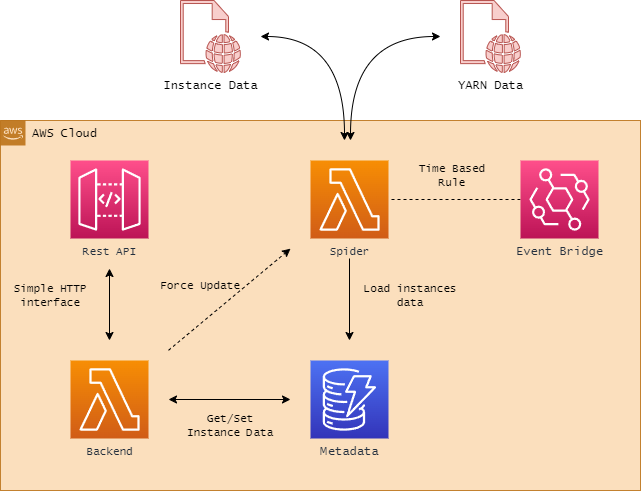

The diagram above was exported from draw.io. Its source (the exported page's mxGraphModel, read from the mxfile embedded in the PNG):
<mxGraphModel dx="1356" dy="596" grid="1" gridSize="10" guides="1" tooltips="1" connect="1" arrows="1" fold="1" page="1" pageScale="1" pageWidth="827" pageHeight="1169" math="0" shadow="0">
  <root>
    <mxCell id="0" />
    <mxCell id="1" parent="0" />
    <mxCell id="XdIeNVl-kj8l0kifpuR5-16" value="AWS Cloud" style="points=[[0,0],[0.25,0],[0.5,0],[0.75,0],[1,0],[1,0.25],[1,0.5],[1,0.75],[1,1],[0.75,1],[0.5,1],[0.25,1],[0,1],[0,0.75],[0,0.5],[0,0.25]];outlineConnect=0;html=1;whiteSpace=wrap;fontSize=12;fontStyle=0;container=1;pointerEvents=0;collapsible=0;recursiveResize=0;shape=mxgraph.aws4.group;grIcon=mxgraph.aws4.group_aws_cloud_alt;strokeColor=#b46504;fillColor=#fad7ac;verticalAlign=top;align=left;spacingLeft=30;fontFamily=Lucida Console;opacity=80;" parent="1" vertex="1">
      <mxGeometry x="100" y="160" width="640" height="370" as="geometry" />
    </mxCell>
    <mxCell id="XdIeNVl-kj8l0kifpuR5-18" value="Load instances data" style="text;html=1;strokeColor=none;fillColor=none;align=center;verticalAlign=middle;whiteSpace=wrap;rounded=0;fontFamily=Lucida Console;fontSize=11;fontColor=#000000;" parent="XdIeNVl-kj8l0kifpuR5-16" vertex="1">
      <mxGeometry x="360" y="160" width="100" height="30" as="geometry" />
    </mxCell>
    <mxCell id="XdIeNVl-kj8l0kifpuR5-20" value="Simple HTTP interface" style="text;html=1;strokeColor=none;fillColor=none;align=center;verticalAlign=middle;whiteSpace=wrap;rounded=0;fontFamily=Lucida Console;fontSize=11;fontColor=#000000;" parent="XdIeNVl-kj8l0kifpuR5-16" vertex="1">
      <mxGeometry y="160" width="100" height="30" as="geometry" />
    </mxCell>
    <mxCell id="XdIeNVl-kj8l0kifpuR5-17" value="Time Based Rule" style="text;html=1;strokeColor=none;fillColor=none;align=center;verticalAlign=middle;whiteSpace=wrap;rounded=0;fontFamily=Lucida Console;fontSize=11;fontColor=#000000;" parent="XdIeNVl-kj8l0kifpuR5-16" vertex="1">
      <mxGeometry x="412" y="40" width="80" height="30" as="geometry" />
    </mxCell>
    <mxCell id="XdIeNVl-kj8l0kifpuR5-19" value="Get/Set Instance Data" style="text;html=1;strokeColor=none;fillColor=none;align=center;verticalAlign=middle;whiteSpace=wrap;rounded=0;fontFamily=Lucida Console;fontSize=11;fontColor=#000000;" parent="XdIeNVl-kj8l0kifpuR5-16" vertex="1">
      <mxGeometry x="180" y="290" width="100" height="30" as="geometry" />
    </mxCell>
    <mxCell id="3" value="Force Update" style="text;html=1;strokeColor=none;fillColor=none;align=center;verticalAlign=middle;whiteSpace=wrap;rounded=0;fontFamily=Lucida Console;fontSize=11;fontColor=#000000;" parent="XdIeNVl-kj8l0kifpuR5-16" vertex="1">
      <mxGeometry x="150" y="150" width="100" height="30" as="geometry" />
    </mxCell>
    <mxCell id="XdIeNVl-kj8l0kifpuR5-8" style="edgeStyle=orthogonalEdgeStyle;rounded=0;orthogonalLoop=1;jettySize=auto;html=1;targetPerimeterSpacing=20;sourcePerimeterSpacing=20;curved=1;startArrow=classic;startFill=1;fontColor=#666666;strokeColor=#000000;fillColor=#f8cecc;" parent="1" source="ZpTO1qy3zPeGpJuc3iYb-1" target="XdIeNVl-kj8l0kifpuR5-5" edge="1">
      <mxGeometry relative="1" as="geometry">
        <Array as="points">
          <mxPoint x="450" y="76" />
        </Array>
      </mxGeometry>
    </mxCell>
    <mxCell id="XdIeNVl-kj8l0kifpuR5-9" style="edgeStyle=orthogonalEdgeStyle;rounded=0;orthogonalLoop=1;jettySize=auto;html=1;targetPerimeterSpacing=20;sourcePerimeterSpacing=20;curved=1;startArrow=classic;startFill=1;fontColor=#666666;strokeColor=#000000;fillColor=#f8cecc;" parent="1" source="ZpTO1qy3zPeGpJuc3iYb-1" target="XdIeNVl-kj8l0kifpuR5-4" edge="1">
      <mxGeometry relative="1" as="geometry">
        <Array as="points">
          <mxPoint x="444" y="76" />
        </Array>
      </mxGeometry>
    </mxCell>
    <mxCell id="XdIeNVl-kj8l0kifpuR5-10" style="edgeStyle=orthogonalEdgeStyle;rounded=0;orthogonalLoop=1;jettySize=auto;html=1;startArrow=none;startFill=0;targetPerimeterSpacing=20;sourcePerimeterSpacing=20;fontColor=#666666;strokeColor=#000000;" parent="1" source="ZpTO1qy3zPeGpJuc3iYb-1" target="XdIeNVl-kj8l0kifpuR5-2" edge="1">
      <mxGeometry relative="1" as="geometry" />
    </mxCell>
    <mxCell id="XdIeNVl-kj8l0kifpuR5-12" value="" style="edgeStyle=orthogonalEdgeStyle;rounded=0;orthogonalLoop=1;jettySize=auto;html=1;startArrow=classic;startFill=1;targetPerimeterSpacing=20;sourcePerimeterSpacing=20;endArrow=classic;endFill=1;fontColor=#666666;strokeColor=#000000;" parent="1" source="XdIeNVl-kj8l0kifpuR5-2" target="XdIeNVl-kj8l0kifpuR5-3" edge="1">
      <mxGeometry relative="1" as="geometry" />
    </mxCell>
    <mxCell id="XdIeNVl-kj8l0kifpuR5-2" value="Metadata" style="sketch=0;points=[[0,0,0],[0.25,0,0],[0.5,0,0],[0.75,0,0],[1,0,0],[0,1,0],[0.25,1,0],[0.5,1,0],[0.75,1,0],[1,1,0],[0,0.25,0],[0,0.5,0],[0,0.75,0],[1,0.25,0],[1,0.5,0],[1,0.75,0]];outlineConnect=0;fontColor=#232F3E;gradientColor=#4D72F3;gradientDirection=north;fillColor=#3334B9;strokeColor=#ffffff;dashed=0;verticalLabelPosition=bottom;verticalAlign=top;align=center;html=1;fontSize=12;fontStyle=0;aspect=fixed;shape=mxgraph.aws4.resourceIcon;resIcon=mxgraph.aws4.dynamodb;fontFamily=Lucida Console;" parent="1" vertex="1">
      <mxGeometry x="410" y="400" width="78" height="78" as="geometry" />
    </mxCell>
    <mxCell id="XdIeNVl-kj8l0kifpuR5-4" value="Instance Data" style="sketch=0;pointerEvents=1;shadow=0;dashed=0;html=1;strokeColor=#b85450;fillColor=#f8cecc;labelPosition=center;verticalLabelPosition=bottom;verticalAlign=top;outlineConnect=0;align=center;shape=mxgraph.office.concepts.web_page;fontFamily=Lucida Console;" parent="1" vertex="1">
      <mxGeometry x="280" y="40" width="60" height="72" as="geometry" />
    </mxCell>
    <mxCell id="XdIeNVl-kj8l0kifpuR5-5" value="YARN Data" style="sketch=0;pointerEvents=1;shadow=0;dashed=0;html=1;strokeColor=#b85450;fillColor=#f8cecc;labelPosition=center;verticalLabelPosition=bottom;verticalAlign=top;outlineConnect=0;align=center;shape=mxgraph.office.concepts.web_page;fontFamily=Lucida Console;" parent="1" vertex="1">
      <mxGeometry x="560" y="40" width="60" height="72" as="geometry" />
    </mxCell>
    <mxCell id="ZpTO1qy3zPeGpJuc3iYb-1" value="Spider" style="sketch=0;points=[[0,0,0],[0.25,0,0],[0.5,0,0],[0.75,0,0],[1,0,0],[0,1,0],[0.25,1,0],[0.5,1,0],[0.75,1,0],[1,1,0],[0,0.25,0],[0,0.5,0],[0,0.75,0],[1,0.25,0],[1,0.5,0],[1,0.75,0]];outlineConnect=0;fontColor=#232F3E;gradientColor=#F78E04;gradientDirection=north;fillColor=#D05C17;strokeColor=#ffffff;dashed=0;verticalLabelPosition=bottom;verticalAlign=top;align=center;html=1;fontSize=11;fontStyle=0;aspect=fixed;shape=mxgraph.aws4.resourceIcon;resIcon=mxgraph.aws4.lambda;fontFamily=Lucida Console;" parent="1" vertex="1">
      <mxGeometry x="410" y="200" width="78" height="78" as="geometry" />
    </mxCell>
    <mxCell id="2" style="edgeStyle=none;html=1;strokeColor=#000000;targetPerimeterSpacing=20;sourcePerimeterSpacing=20;dashed=1;" parent="1" source="XdIeNVl-kj8l0kifpuR5-3" target="ZpTO1qy3zPeGpJuc3iYb-1" edge="1">
      <mxGeometry relative="1" as="geometry" />
    </mxCell>
    <mxCell id="XdIeNVl-kj8l0kifpuR5-3" value="Backend" style="sketch=0;points=[[0,0,0],[0.25,0,0],[0.5,0,0],[0.75,0,0],[1,0,0],[0,1,0],[0.25,1,0],[0.5,1,0],[0.75,1,0],[1,1,0],[0,0.25,0],[0,0.5,0],[0,0.75,0],[1,0.25,0],[1,0.5,0],[1,0.75,0]];outlineConnect=0;fontColor=#232F3E;gradientColor=#F78E04;gradientDirection=north;fillColor=#D05C17;strokeColor=#ffffff;dashed=0;verticalLabelPosition=bottom;verticalAlign=top;align=center;html=1;fontSize=11;fontStyle=0;aspect=fixed;shape=mxgraph.aws4.resourceIcon;resIcon=mxgraph.aws4.lambda;fontFamily=Lucida Console;" parent="1" vertex="1">
      <mxGeometry x="170" y="400" width="78" height="78" as="geometry" />
    </mxCell>
    <mxCell id="XdIeNVl-kj8l0kifpuR5-14" style="edgeStyle=orthogonalEdgeStyle;rounded=0;orthogonalLoop=1;jettySize=auto;html=1;endArrow=none;endFill=0;dashed=1;fontColor=#000000;strokeColor=#000000;" parent="1" source="XdIeNVl-kj8l0kifpuR5-1" target="ZpTO1qy3zPeGpJuc3iYb-1" edge="1">
      <mxGeometry relative="1" as="geometry" />
    </mxCell>
    <mxCell id="XdIeNVl-kj8l0kifpuR5-1" value="Event Bridge" style="sketch=0;points=[[0,0,0],[0.25,0,0],[0.5,0,0],[0.75,0,0],[1,0,0],[0,1,0],[0.25,1,0],[0.5,1,0],[0.75,1,0],[1,1,0],[0,0.25,0],[0,0.5,0],[0,0.75,0],[1,0.25,0],[1,0.5,0],[1,0.75,0]];outlineConnect=0;fontColor=#232F3E;gradientColor=#FF4F8B;gradientDirection=north;fillColor=#BC1356;strokeColor=#ffffff;dashed=0;verticalLabelPosition=bottom;verticalAlign=top;align=center;html=1;fontSize=12;fontStyle=0;aspect=fixed;shape=mxgraph.aws4.resourceIcon;resIcon=mxgraph.aws4.eventbridge;fontFamily=Lucida Console;" parent="1" vertex="1">
      <mxGeometry x="620" y="200" width="78" height="78" as="geometry" />
    </mxCell>
    <mxCell id="XdIeNVl-kj8l0kifpuR5-15" style="edgeStyle=orthogonalEdgeStyle;rounded=0;orthogonalLoop=1;jettySize=auto;html=1;targetPerimeterSpacing=20;sourcePerimeterSpacing=30;startArrow=classic;startFill=1;fontColor=#999999;strokeColor=#000000;" parent="1" source="ZpTO1qy3zPeGpJuc3iYb-4" target="XdIeNVl-kj8l0kifpuR5-3" edge="1">
      <mxGeometry relative="1" as="geometry" />
    </mxCell>
    <mxCell id="ZpTO1qy3zPeGpJuc3iYb-4" value="Rest API" style="sketch=0;points=[[0,0,0],[0.25,0,0],[0.5,0,0],[0.75,0,0],[1,0,0],[0,1,0],[0.25,1,0],[0.5,1,0],[0.75,1,0],[1,1,0],[0,0.25,0],[0,0.5,0],[0,0.75,0],[1,0.25,0],[1,0.5,0],[1,0.75,0]];outlineConnect=0;fontColor=#232F3E;gradientColor=#FF4F8B;gradientDirection=north;fillColor=#BC1356;strokeColor=#ffffff;dashed=0;verticalLabelPosition=bottom;verticalAlign=top;align=center;html=1;fontSize=11;fontStyle=0;aspect=fixed;shape=mxgraph.aws4.resourceIcon;resIcon=mxgraph.aws4.api_gateway;fontFamily=Lucida Console;" parent="1" vertex="1">
      <mxGeometry x="170" y="200" width="78" height="78" as="geometry" />
    </mxCell>
  </root>
</mxGraphModel>